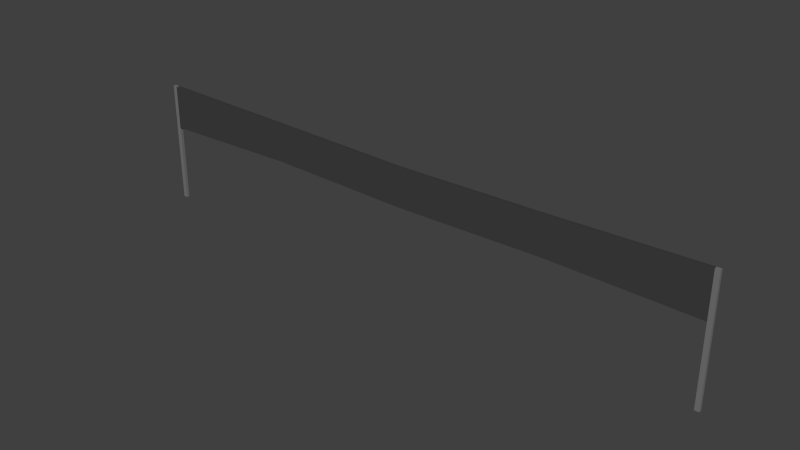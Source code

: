 # Source: NRO_banner.blend  (saved by Blender 2.75.0; exported with 4.5.12 LTS)
import bpy
from mathutils import Matrix  # noqa: F401  (used for matrix-valued properties, if any)

bpy.ops.wm.read_factory_settings(use_empty=True)
scene = bpy.context.scene
scene.name = 'Scene'

# ---- collections
col_collection_1 = bpy.data.collections.new('Collection 1'); scene.collection.children.link(col_collection_1)

# ---- materials (node trees are filled in below, after node groups)
mat_metal = bpy.data.materials.new('_metal')
mat_metal.alpha_threshold = 0.0
mat_metal.use_transparent_shadow = False
mat_metal.diffuse_color = (0.1845, 0.1845, 0.1845, 1.0)
mat_metal.roughness = 0.5
mat_lenta = bpy.data.materials.new('_lenta')
mat_lenta.alpha_threshold = 0.0
mat_lenta.use_transparent_shadow = False
mat_lenta.diffuse_color = (0.05222, 0.05222, 0.05222, 1.0)
mat_lenta.roughness = 0.5

# ---- material node trees

# ---- world
world_world = bpy.data.worlds.new('World'); scene.world = world_world
world_world.color = (0.05088, 0.05088, 0.05088)
world_world.use_sun_shadow = False
world_world.sun_shadow_jitter_overblur = 0.0
world_world.cycles.sampling_method = 'MANUAL'
world_world.cycles.sample_map_resolution = 256

# ---- meshes
me_banner = bpy.data.meshes.new('_banner')
me_banner.from_pydata([(4.414, 1.478e-05, 2.415), (4.414, 1.478e-05, 3.548), (8.705, 2.146e-05, 3.461), (12.99, 2.813e-05, 2.394), (12.99, 2.813e-05, 3.526), (8.705, 2.146e-05, 2.329), (4.414, 0.09073, 2.415), (4.414, 0.09073, 3.548), (0.1267, 0.09068, 3.624), (8.705, 0.09072, 3.461), (12.99, 0.09072, 2.394), (17.25, 0.0907, 3.627), (17.25, 0.0907, 2.318), (12.99, 0.09072, 3.526), (8.705, 0.09072, 2.329), (17.25, 4.005e-05, 0.00274), (0.1267, 1.775e-05, 3.624), (0.1267, 1.775e-05, -1.192e-07), (17.25, 0.0907, 0.00274), (17.25, 4.005e-05, 3.627), (17.38, 3.624e-05, 3.627), (0.1267, 0.09068, -1.192e-07), (6.504e-07, 6.975e-07, 3.624), (17.38, 0.09072, 0.00274), (17.38, 3.624e-05, 0.00274), (-1.569e-05, 0.09069, 3.624), (6.504e-07, 6.975e-07, -1.192e-07), (17.38, 0.09072, 3.627), (-1.569e-05, 0.09069, -1.192e-07), (6.504e-07, 6.975e-07, 2.311), (0.1267, 0.09068, 2.311), (0.1267, 1.775e-05, 2.311), (17.38, 3.624e-05, 2.319), (-1.569e-05, 0.09069, 2.311), (17.25, 4.005e-05, 2.318), (17.38, 0.09072, 2.319)], [], [(4, 2, 5, 3), (2, 1, 0, 5), (13, 10, 14, 9), (9, 14, 6, 7), (10, 13, 11, 12), (33, 28, 26, 29), (23, 35, 32, 24), (29, 26, 17, 31), (24, 32, 34, 15), (21, 30, 31, 17), (28, 33, 30, 21), (32, 20, 19, 34), (35, 27, 20, 32), (22, 29, 31, 16), (25, 33, 29, 22), (1, 16, 31, 0), (3, 34, 19, 4), (7, 6, 30, 8), (11, 12, 34, 19), (27, 35, 12, 11), (35, 23, 18, 12), (12, 18, 15, 34), (30, 8, 16, 31), (33, 25, 8, 30), (25, 22, 16, 8), (19, 20, 27, 11)])
me_banner.polygons.foreach_set('material_index', [1, 1, 1, 1, 1, 0, 0, 0, 0, 0, 0, 0, 0, 0, 0, 1, 1, 1, 0, 0, 0, 0, 0, 0, 0, 0])
_uv = me_banner.uv_layers.new(name='UVMap')
_uv.uv.foreach_set('vector', [0.25, -0.1552, 0.5, -0.2048, 0.5, -1.068, 0.25, -1.019, 0.5, -0.2048, 0.75, -0.1387, 0.75, -1.002, 0.5, -1.068, 0.25, -0.1552, 0.25, -1.019, 0.5, -1.068, 0.5, -0.2048, 0.5, -0.2048, 0.5, -1.068, 0.75, -1.002, 0.75, -0.1387, 0.25, -1.019, 0.25, -0.1552, 0.0, -0.0683, 0.0, -0.9317, 1.0, -0.3624, 1.0, -1.0, 1.0, -1.0, 1.0, -0.3624, 0.0, -1.0, 0.0, -0.361, 0.0, -0.361, 0.0, -1.0, 1.0, -0.3624, 1.0, -1.0, 0.0, -1.0, 0.0, -0.3624, 0.0, -1.0, 0.0, -0.361, 1.0, -0.361, 1.0, -1.0, 0.0, -1.0, 0.0, -0.3624, 0.0, -0.3624, 0.0, -1.0, 1.0, -1.0, 1.0, -0.3624, 0.0, -0.3624, 0.0, -1.0, 0.0, -0.361, 0.0, 0.0, 1.0, 0.0, 1.0, -0.361, 0.0, -0.361, 0.0, 0.0, 0.0, 0.0, 0.0, -0.361, 1.0, 0.0, 1.0, -0.3602, 0.0, -0.3602, 0.0, 0.0, 1.0, 0.0, 1.0, -0.3602, 1.0, -0.3602, 1.0, 0.0, 0.75, -0.1387, 1.0, -0.0683, 1.0, -0.9317, 0.75, -1.002, 0.25, -1.019, 0.0, -0.9317, 0.0, -0.0683, 0.25, -0.1552, 0.75, -0.1387, 0.75, -1.002, 1.0, -0.9317, 1.0, -0.0683, 1.0, 0.0, 1.0, -0.361, 1.0, -0.361, 1.0, 0.0, 0.0, 0.0, 0.0, -0.361, 1.0, -0.361, 1.0, 0.0, 0.0, -0.361, 0.0, -1.0, 1.0, -1.0, 1.0, -0.361, 1.0, -0.361, 1.0, -1.0, 1.0, -1.0, 1.0, -0.361, 0.0, -0.3602, 0.0, 0.0, 0.0, 0.0, 0.0, -0.3602, 1.0, -0.3602, 1.0, 0.0, 0.0, 0.0, 0.0, -0.3602, 1.0, 0.0, 1.0, 0.0, 1.0, 0.0, 1.0, 0.0, 1.0, 0.0, 0.0, 0.0, 0.0, 0.0, 1.0, 0.0])
me_banner.materials.append(mat_metal)
me_banner.materials.append(mat_lenta)
me_banner.use_remesh_preserve_volume = False
me_banner.use_remesh_preserve_attributes = False
me_banner.use_mirror_vertex_groups = False
me_banner.update()

# ---- objects
ob_o_banner = bpy.data.objects.new('_o_banner', me_banner)

# ---- transforms, parenting, visibility, modifiers, constraints
ob_o_banner.location = (0.0, 0.0, 0.0)
ob_o_banner.lineart.crease_threshold = 0.0

# ---- collection membership
col_collection_1.objects.link(ob_o_banner)

# ---- scene / render settings (as saved in the file)
scene.frame_start = 1; scene.frame_end = 250; scene.frame_set(1)
scene.render.engine = 'BLENDER_EEVEE_NEXT'
scene.render.resolution_percentage = 50
scene.render.dither_intensity = 0.0
scene.cycles.use_denoising = False
scene.cycles.samples = 10
scene.cycles.sampling_pattern = 'TABULATED_SOBOL'
scene.cycles.light_sampling_threshold = 0.0
scene.cycles.use_adaptive_sampling = False
scene.cycles.use_light_tree = False
scene.cycles.blur_glossy = 0.0
scene.cycles.pixel_filter_type = 'GAUSSIAN'
scene.cycles.sample_clamp_indirect = 0.0
scene.view_settings.view_transform = 'Standard'
bpy.context.view_layer.update()

# ---- added for rendering (the .blend has no active camera and no usable light): camera, sun
cam_auto = bpy.data.cameras.new('AutoCamera')
cam_auto.lens = 50.0
cam_auto.sensor_width = 36.0
cam_auto.clip_end = 1000.0
ob_auto_camera = bpy.data.objects.new('AutoCamera', cam_auto)
scene.collection.objects.link(ob_auto_camera)
ob_auto_camera.location = (25.1191, -19.6687, 14.9561)
ob_auto_camera.rotation_euler = (1.09748, -7.21219e-08, 0.694738)
scene.camera = ob_auto_camera
light_auto_sun = bpy.data.lights.new('AutoSun', 'SUN')
light_auto_sun.energy = 3.0
light_auto_sun.angle = 0.0523599
ob_auto_sun = bpy.data.objects.new('AutoSun', light_auto_sun)
scene.collection.objects.link(ob_auto_sun)
ob_auto_sun.rotation_euler = (0.872665, 0.174533, 0.523599)
bpy.context.view_layer.update()
